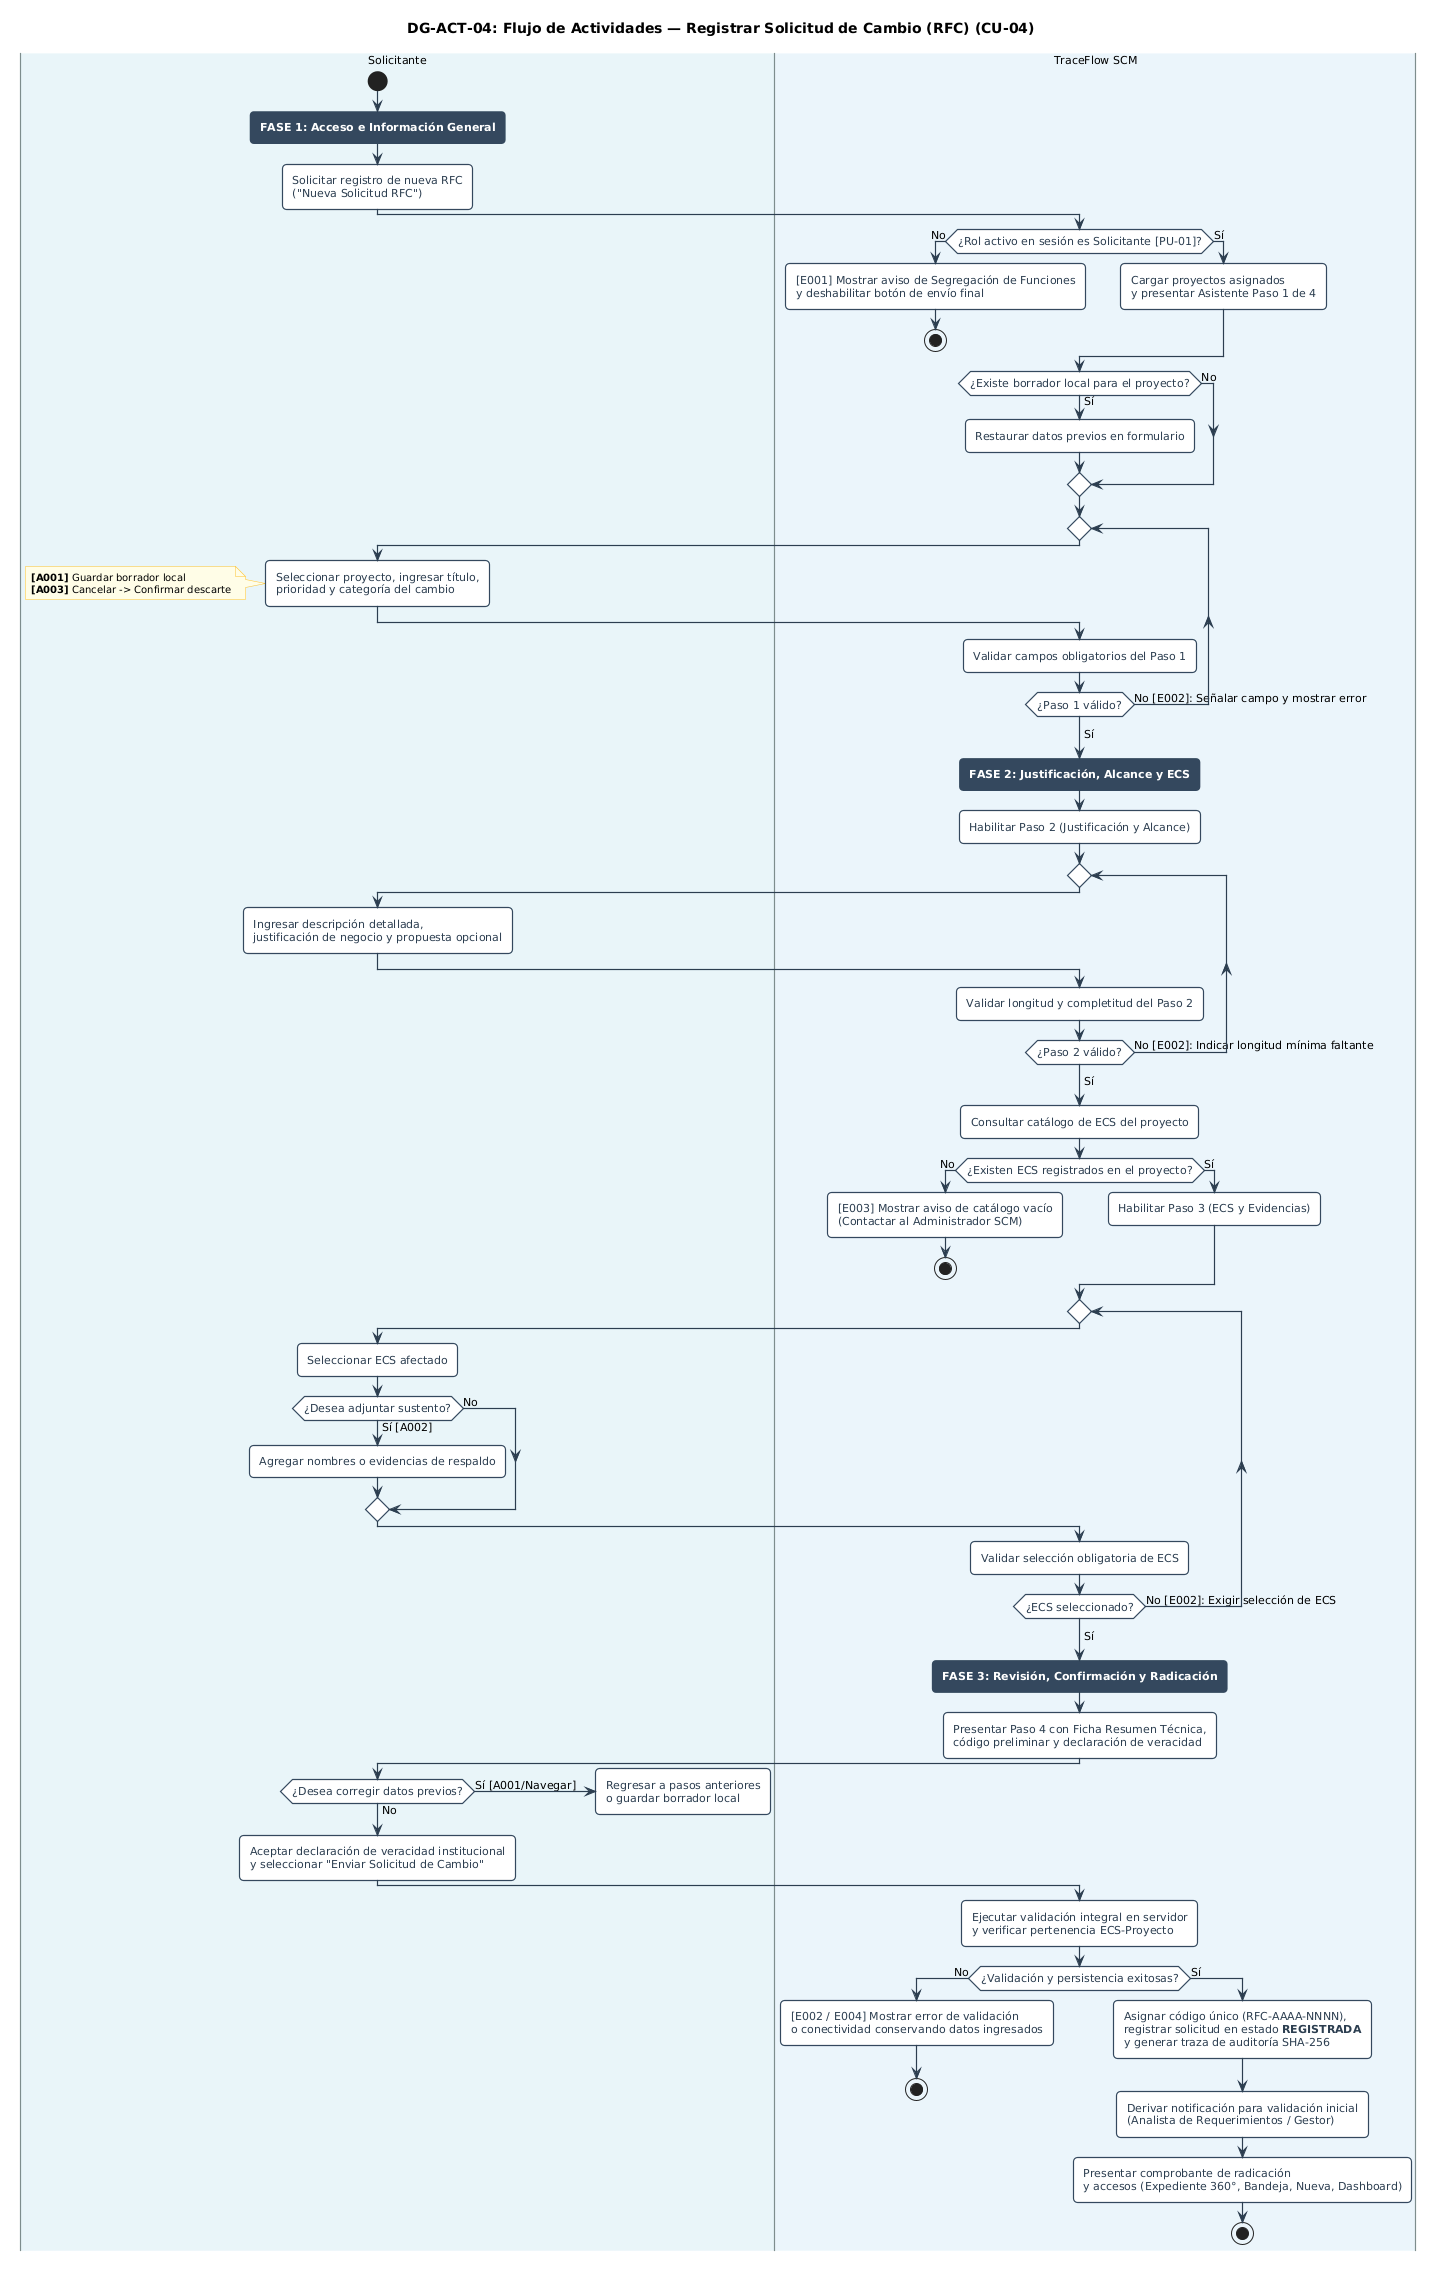

The diagram above was rendered by PlantUML. Its source (embedded in the PNG):
@startuml DG-ACT-04
title <b>DG-ACT-04: Flujo de Actividades — Registrar Solicitud de Cambio (RFC) (CU-04)</b>

skinparam ActivityMaxWidth 230
skinparam ranksep 18
skinparam nodesep 16
skinparam defaultFontName Arial
skinparam defaultFontSize 11
skinparam roundCorner 8
skinparam shadowing false
skinparam conditionStyle inside

skinparam arrowColor #2C3E50
skinparam arrowThickness 1.2
skinparam swimlaneBorderColor #7F8C8D
skinparam swimlaneBorderThickness 1.2

skinparam activity {
    BackgroundColor #FFFFFF
    BorderColor #34495E
    BorderThickness 1.2
    FontColor #2C3E50
}

skinparam note {
    BackgroundColor #FFFDE7
    BorderColor #FBC02D
    FontSize 10
}

|#E8F4F8|Solicitante|
|#EBF5FB|TraceFlow SCM|

|Solicitante|
start
:<color:white><b>FASE 1: Acceso e Información General</b></color>; <<#34495E>>
:Solicitar registro de nueva RFC\n("Nueva Solicitud RFC");

|TraceFlow SCM|
if (¿Rol activo en sesión es Solicitante [PU-01]?) then (No)
    :[E001] Mostrar aviso de Segregación de Funciones\ny deshabilitar botón de envío final;
    stop
else (Sí)
    :Cargar proyectos asignados\ny presentar Asistente Paso 1 de 4;
endif

if (¿Existe borrador local para el proyecto?) then (Sí)
    :Restaurar datos previos en formulario;
else (No)
endif

repeat
    |Solicitante|
    :Seleccionar proyecto, ingresar título,\nprioridad y categoría del cambio;
    note left
      <b>[A001]</b> Guardar borrador local
      <b>[A003]</b> Cancelar -> Confirmar descarte
    end note

    |TraceFlow SCM|
    :Validar campos obligatorios del Paso 1;
repeat while (¿Paso 1 válido?) is (No [E002]: Señalar campo y mostrar error)
-> Sí;

|TraceFlow SCM|
:<color:white><b>FASE 2: Justificación, Alcance y ECS</b></color>; <<#34495E>>
:Habilitar Paso 2 (Justificación y Alcance);

repeat
    |Solicitante|
    :Ingresar descripción detallada,\njustificación de negocio y propuesta opcional;
    |TraceFlow SCM|
    :Validar longitud y completitud del Paso 2;
repeat while (¿Paso 2 válido?) is (No [E002]: Indicar longitud mínima faltante)
-> Sí;

|TraceFlow SCM|
:Consultar catálogo de ECS del proyecto;
if (¿Existen ECS registrados en el proyecto?) then (No)
    :[E003] Mostrar aviso de catálogo vacío\n(Contactar al Administrador SCM);
    stop
else (Sí)
    :Habilitar Paso 3 (ECS y Evidencias);
endif

repeat
    |Solicitante|
    :Seleccionar ECS afectado;
    if (¿Desea adjuntar sustento?) then (Sí [A002])
        :Agregar nombres o evidencias de respaldo;
    else (No)
    endif
    |TraceFlow SCM|
    :Validar selección obligatoria de ECS;
repeat while (¿ECS seleccionado?) is (No [E002]: Exigir selección de ECS)
-> Sí;

|TraceFlow SCM|
:<color:white><b>FASE 3: Revisión, Confirmación y Radicación</b></color>; <<#34495E>>
:Presentar Paso 4 con Ficha Resumen Técnica,\ncódigo preliminar y declaración de veracidad;

|Solicitante|
if (¿Desea corregir datos previos?) then (Sí [A001/Navegar])
    :Regresar a pasos anteriores\no guardar borrador local;
    detach
else (No)
endif

:Aceptar declaración de veracidad institucional\ny seleccionar "Enviar Solicitud de Cambio";

|TraceFlow SCM|
:Ejecutar validación integral en servidor\ny verificar pertenencia ECS-Proyecto;

if (¿Validación y persistencia exitosas?) then (No)
    :[E002 / E004] Mostrar error de validación\no conectividad conservando datos ingresados;
    stop
else (Sí)
    :Asignar código único (RFC-AAAA-NNNN),\nregistrar solicitud en estado <b>REGISTRADA</b>\ny generar traza de auditoría SHA-256;
    :Derivar notificación para validación inicial\n(Analista de Requerimientos / Gestor);
    :Presentar comprobante de radicación\ny accesos (Expediente 360°, Bandeja, Nueva, Dashboard);
    stop
endif

@enduml